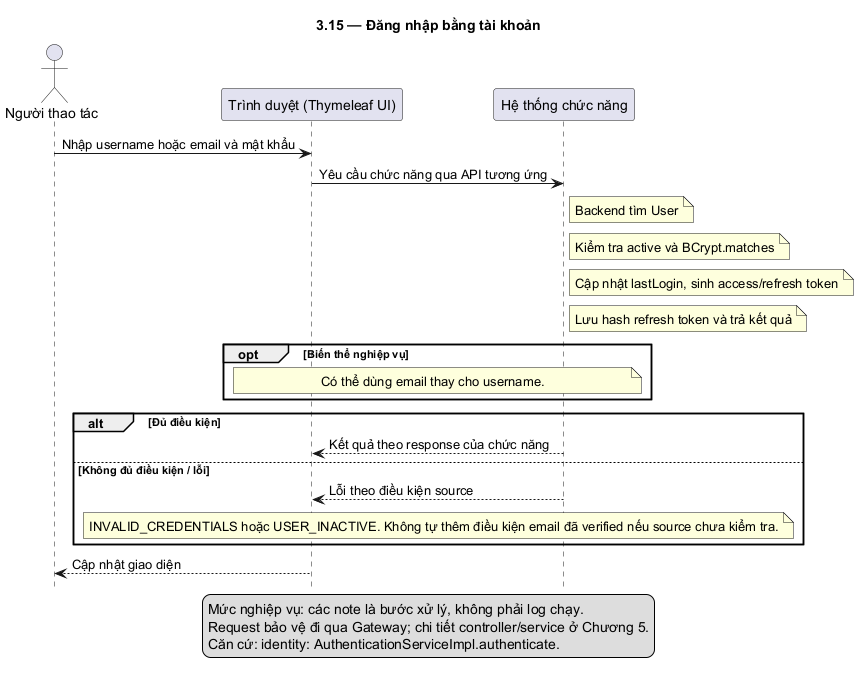

The diagram above was rendered by PlantUML. Its source (embedded in the PNG):
@startuml
skinparam defaultFontName DejaVu Sans
skinparam shadowing false
hide footbox
title 3.15 — Đăng nhập bằng tài khoản
actor "Người thao tác" as U
participant "Trình duyệt (Thymeleaf UI)" as F
participant "Hệ thống chức năng" as B
U -> F: Nhập username hoặc email và mật khẩu
F -> B: Yêu cầu chức năng qua API tương ứng
note right of B: Backend tìm User
note right of B: Kiểm tra active và BCrypt.matches
note right of B: Cập nhật lastLogin, sinh access/refresh token
note right of B: Lưu hash refresh token và trả kết quả
opt Biến thể nghiệp vụ
note over F,B: Có thể dùng email thay cho username.
end
alt Đủ điều kiện
B --> F: Kết quả theo response của chức năng
else Không đủ điều kiện / lỗi
B --> F: Lỗi theo điều kiện source
note over F,B: INVALID_CREDENTIALS hoặc USER_INACTIVE. Không tự thêm điều kiện email đã verified nếu source chưa kiểm tra.
end
F --> U: Cập nhật giao diện
legend bottom
Mức nghiệp vụ: các note là bước xử lý, không phải log chạy.
Request bảo vệ đi qua Gateway; chi tiết controller/service ở Chương 5.
Căn cứ: identity: AuthenticationServiceImpl.authenticate.
endlegend
@enduml